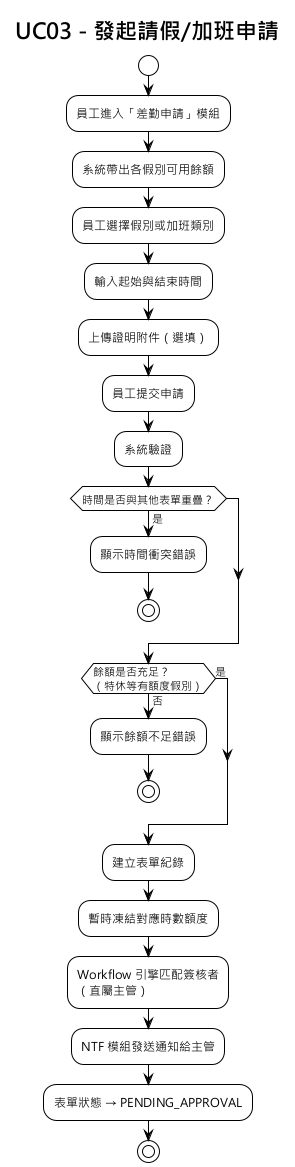

The diagram above was rendered by PlantUML. Its source (embedded in the PNG):
@startuml UC03_發起請假加班申請
!theme plain
skinparam defaultFontName "Microsoft JhengHei"
title UC03 - 發起請假/加班申請

start
:員工進入「差勤申請」模組;
:系統帶出各假別可用餘額;

:員工選擇假別或加班類別;
:輸入起始與結束時間;
:上傳證明附件（選填）;

:員工提交申請;

:系統驗證;
if (時間是否與其他表單重疊？) then (是)
  :顯示時間衝突錯誤;
  stop
endif

if (餘額是否充足？\n（特休等有額度假別）) then (否)
  :顯示餘額不足錯誤;
  stop
else (是)
endif

:建立表單紀錄;
:暫時凍結對應時數額度;

:Workflow 引擎匹配簽核者\n（直屬主管）;
:NTF 模組發送通知給主管;

:表單狀態 → PENDING_APPROVAL;
stop

@enduml